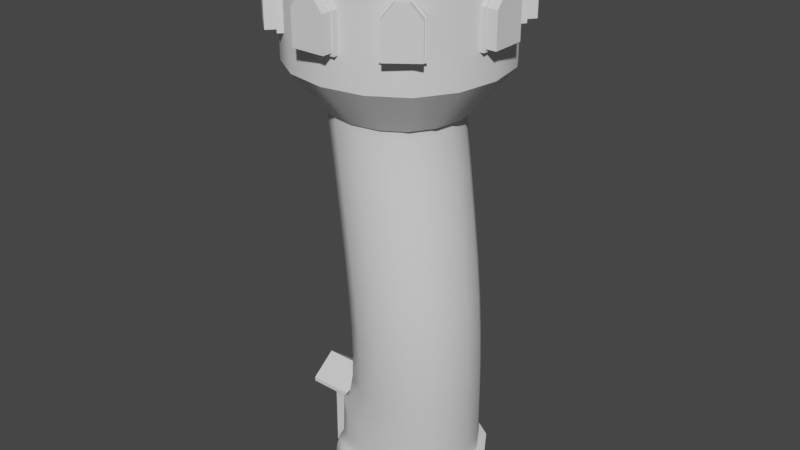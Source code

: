 # Source: wizard_tower.blend  (saved by Blender 2.82.7; exported with 4.5.12 LTS)
import bpy
from mathutils import Matrix  # noqa: F401  (used for matrix-valued properties, if any)

bpy.ops.wm.read_factory_settings(use_empty=True)
scene = bpy.context.scene
scene.name = 'Scene'

# ---- collections
col_tower = bpy.data.collections.new('Tower'); scene.collection.children.link(col_tower)
col_booleans = bpy.data.collections.new('Booleans'); scene.collection.children.link(col_booleans)

# ---- materials (node trees are filled in below, after node groups)
mat_material = bpy.data.materials.new('Material')
mat_material.alpha_threshold = 0.0
mat_material.use_transparent_shadow = False
mat_material.line_color = (0.0, 0.0, 0.0, 1.0)

# ---- node groups
ng_auto_smooth = bpy.data.node_groups.new('Auto Smooth', 'GeometryNodeTree')
_s = ng_auto_smooth.interface.new_socket(name='Geometry', in_out='OUTPUT', socket_type='NodeSocketGeometry')
_s = ng_auto_smooth.interface.new_socket(name='Geometry', in_out='INPUT', socket_type='NodeSocketGeometry')
_s = ng_auto_smooth.interface.new_socket(name='Angle', in_out='INPUT', socket_type='NodeSocketFloat')
_s.subtype = 'ANGLE'
_s.min_value = 0.0
_s.max_value = 3.142
ng_auto_smooth.is_modifier = True
_N = ng_auto_smooth.nodes; _L = ng_auto_smooth.links
n0 = _N.new('NodeGroupOutput'); n0.name = 'Group Output'; n0.location = (480, -100)
n1 = _N.new('NodeGroupInput'); n1.name = 'Group Input'; n1.location = (-420, -300)
n2 = _N.new('NodeGroupInput'); n2.name = 'Group Input.001'; n2.location = (-60, -100)
n3 = _N.new('GeometryNodeSetShadeSmooth'); n3.name = 'Set Shade Smooth'; n3.location = (120, -100)
n3.domain = 'EDGE'
n4 = _N.new('GeometryNodeSetShadeSmooth'); n4.name = 'Set Shade Smooth.001'; n4.location = (300, -100)
n5 = _N.new('GeometryNodeInputMeshEdgeAngle'); n5.name = 'Edge Angle'; n5.location = (-420, -220)
n6 = _N.new('GeometryNodeInputEdgeSmooth'); n6.name = 'Is Edge Smooth'; n6.location = (-60, -160)
n7 = _N.new('GeometryNodeInputShadeSmooth'); n7.name = 'Is Face Smooth'; n7.location = (-240, -340)
n8 = _N.new('FunctionNodeBooleanMath'); n8.name = 'Boolean Math'; n8.location = (-60, -220)
n9 = _N.new('FunctionNodeCompare'); n9.name = 'Compare'; n9.location = (-240, -180)
n9.operation = 'LESS_EQUAL'
_L.new(n5.outputs[0], n9.inputs[0])
_L.new(n4.outputs[0], n0.inputs[0])
_L.new(n1.outputs[1], n9.inputs[1])
_L.new(n9.outputs[0], n8.inputs[0])
_L.new(n7.outputs[0], n8.inputs[1])
_L.new(n2.outputs[0], n3.inputs[0])
_L.new(n6.outputs[0], n3.inputs[1])
_L.new(n3.outputs[0], n4.inputs[0])
_L.new(n8.outputs[0], n3.inputs[2])
n0.is_active_output = True

# ---- material node trees
mat_material.use_nodes = True; mat_material.node_tree.nodes.clear()
_N = mat_material.node_tree.nodes; _L = mat_material.node_tree.links
n0 = _N.new('ShaderNodeOutputMaterial'); n0.name = 'Material Output'; n0.location = (300, 300)
n1 = _N.new('ShaderNodeBsdfPrincipled'); n1.name = 'Principled BSDF'; n1.location = (10, 300)
n1.distribution = 'GGX'
n1.subsurface_method = 'BURLEY'
n1.inputs[2].default_value = 0.4
n1.inputs[3].default_value = 1.45
n1.inputs[27].default_value = (0.0, 0.0, 0.0, 1.0)
n1.inputs[28].default_value = 1.0
_L.new(n1.outputs[0], n0.inputs[0])
n0.is_active_output = True

# ---- world
world_world = bpy.data.worlds.new('World'); scene.world = world_world
world_world.use_nodes = True; world_world.node_tree.nodes.clear()
_N = world_world.node_tree.nodes; _L = world_world.node_tree.links
n0 = _N.new('ShaderNodeOutputWorld'); n0.name = 'World Output'; n0.location = (300, 300)
n1 = _N.new('ShaderNodeBackground'); n1.name = 'Background'; n1.location = (10, 300)
n1.inputs[0].default_value = (0.05088, 0.05088, 0.05088, 1.0)
_L.new(n1.outputs[0], n0.inputs[0])
n0.is_active_output = True
world_world.color = (0.05088, 0.05088, 0.05088)
world_world.use_sun_shadow = False
world_world.sun_shadow_jitter_overblur = 0.0

# ---- meshes
me_cube = bpy.data.meshes.new('Cube')
me_cube.from_pydata([(1.776, 1.776, 1.0), (2.0, 2.0, 0.0), (1.776, -1.776, 1.0), (2.0, -2.0, 0.0), (-1.776, 1.776, 1.0), (-2.0, 0.4283, 0.00945), (-1.776, -0.4301, 1.0), (-2.0, -0.481, -0.003068), (2.0, -2.0, 1.0), (-2.0, -0.481, 1.0), (2.0, 2.0, 1.0), (-2.0, 0.4283, 1.0), (1.209, -1.969, 10.5), (-2.344, -1.969, 10.5), (1.209, 1.583, 10.5), (-2.344, 1.583, 10.5), (2.182, 1.196, 5.748), (2.182, -2.356, 5.748), (-1.371, -2.356, 5.748), (-1.371, 1.196, 5.748), (1.209, -1.969, 10.92), (-2.344, -1.969, 10.92), (1.209, 1.583, 10.92), (-2.344, 1.583, 10.92), (1.872, -1.913, 2.115), (-1.681, 0.4284, 2.073), (1.872, 1.64, 2.115), (-1.681, -0.4611, 2.091), (-2.0, 2.0, 0.0), (-2.0, -2.0, 0.0), (-2.0, -2.0, 1.0), (-2.0, 2.0, 1.0), (-1.776, -1.776, 1.0), (-1.776, 0.4341, 1.0), (-1.681, 1.64, 2.527), (-1.681, -1.913, 2.527)], [], [(17, 16, 14, 12), (3, 8, 30, 29), (1, 10, 8, 3), (28, 31, 10, 1), (2, 32, 30, 8), (0, 2, 8, 10), (4, 0, 10, 31), (15, 13, 21, 23), (19, 18, 13, 15), (18, 17, 12, 13), (16, 19, 15, 14), (26, 34, 19, 16), (35, 24, 17, 18), (34, 35, 18, 19), (24, 26, 16, 17), (13, 12, 20, 21), (14, 15, 23, 22), (12, 14, 22, 20), (2, 0, 26, 24), (32, 2, 24, 35), (0, 4, 34, 26), (9, 7, 29, 30), (5, 11, 31, 28), (6, 9, 30, 32), (11, 33, 4, 31), (33, 25, 34, 4), (27, 6, 32, 35), (25, 27, 35, 34)])
me_cube.polygons.foreach_set('use_smooth', [True] * 28)
_k = {(1, 28): 1.0, (8, 30): 1.0, (8, 10): 1.0, (3, 29): 1.0, (10, 31): 1.0, (1, 3): 1.0, (2, 32): 1.0, (0, 2): 1.0, (0, 4): 1.0, (12, 13): 1.0, (12, 14): 1.0, (13, 15): 1.0, (14, 15): 1.0, (20, 21): 1.0, (20, 22): 1.0, (21, 23): 1.0, (22, 23): 1.0, (7, 9): 1.0, (5, 11): 1.0, (25, 33): 1.0, (6, 27): 1.0, (25, 27): 1.0, (7, 29): 1.0, (5, 28): 1.0, (25, 34): 1.0, (27, 35): 1.0}
me_cube.attributes.new('crease_edge', 'FLOAT', 'EDGE').data.foreach_set('value', [_k.get((min(e.vertices), max(e.vertices)), 0.0) for e in me_cube.edges])
_uv = me_cube.uv_layers.new(name='UVMap')
_uv.uv.foreach_set('vector', [0.639, 0.736, 0.639, 0.514, 0.639, 0.514, 0.639, 0.736, 0.375, 0.75, 0.625, 0.75, 0.625, 1.0, 0.375, 1.0, 0.375, 0.5, 0.625, 0.5, 0.625, 0.75, 0.375, 0.75, 0.375, 0.25, 0.625, 0.25, 0.625, 0.5, 0.375, 0.5, 0.639, 0.736, 0.861, 0.736, 0.875, 0.75, 0.625, 0.75, 0.639, 0.514, 0.639, 0.736, 0.625, 0.75, 0.625, 0.5, 0.861, 0.514, 0.639, 0.514, 0.625, 0.5, 0.875, 0.5, 0.861, 0.514, 0.861, 0.736, 0.861, 0.736, 0.861, 0.514, 0.861, 0.514, 0.861, 0.736, 0.861, 0.736, 0.861, 0.514, 0.861, 0.736, 0.639, 0.736, 0.639, 0.736, 0.861, 0.736, 0.639, 0.514, 0.861, 0.514, 0.861, 0.514, 0.639, 0.514, 0.639, 0.514, 0.861, 0.514, 0.861, 0.514, 0.639, 0.514, 0.861, 0.736, 0.639, 0.736, 0.639, 0.736, 0.861, 0.736, 0.861, 0.514, 0.861, 0.736, 0.861, 0.736, 0.861, 0.514, 0.639, 0.736, 0.639, 0.514, 0.639, 0.514, 0.639, 0.736, 0.861, 0.736, 0.639, 0.736, 0.639, 0.736, 0.861, 0.736, 0.639, 0.514, 0.861, 0.514, 0.861, 0.514, 0.639, 0.514, 0.639, 0.736, 0.639, 0.514, 0.639, 0.514, 0.639, 0.736, 0.639, 0.736, 0.639, 0.514, 0.639, 0.514, 0.639, 0.736, 0.861, 0.736, 0.639, 0.736, 0.639, 0.736, 0.861, 0.736, 0.639, 0.514, 0.861, 0.514, 0.861, 0.514, 0.639, 0.514, 0.625, 0.0, 0.375, 0.0, 0.375, 0.0, 0.625, 0.0, 0.375, 0.25, 0.625, 0.25, 0.625, 0.25, 0.375, 0.25, 0.861, 0.736, 0.875, 0.75, 0.875, 0.75, 0.861, 0.736, 0.875, 0.5, 0.861, 0.514, 0.861, 0.514, 0.875, 0.5, 0.861, 0.514, 0.861, 0.514, 0.861, 0.514, 0.861, 0.514, 0.861, 0.736, 0.861, 0.736, 0.861, 0.736, 0.861, 0.736, 0.861, 0.514, 0.861, 0.736, 0.861, 0.736, 0.861, 0.514])
me_cube.materials.append(mat_material)
me_cube.use_remesh_preserve_volume = False
me_cube.use_remesh_preserve_attributes = False
me_cube.use_mirror_vertex_groups = False
me_cube.update()
me_cube_001 = bpy.data.meshes.new('Cube.001')
me_cube_001.from_pydata([(-2.581, -0.51, 0.0), (-2.581, -0.51, 0.1), (-2.581, 0.51, 0.0), (-2.581, 0.51, 0.1), (1.0, -0.51, 0.0), (1.0, -0.51, 0.1), (1.0, 0.51, 0.0), (1.0, 0.51, 0.1), (-1.251, 0.51, 0.0), (-1.251, 0.51, 0.1), (-1.251, -0.51, 0.0), (-1.251, -0.51, 0.1), (1.0, -1.209, 0.1), (1.0, -1.209, 0.0), (-1.251, -1.209, 0.0), (-1.251, -1.209, 0.1), (-1.251, 1.224, 0.1), (1.0, 1.224, 0.1), (1.0, 1.224, 0.0), (-1.251, 1.224, 0.0)], [], [(0, 1, 3, 2), (8, 9, 16, 19), (6, 7, 5, 4), (10, 11, 1, 0), (8, 6, 4, 10), (9, 3, 1, 11), (7, 9, 11, 5), (2, 8, 10, 0), (10, 4, 13, 14), (2, 3, 9, 8), (13, 12, 15, 14), (5, 11, 15, 12), (4, 5, 12, 13), (11, 10, 14, 15), (19, 16, 17, 18), (7, 6, 18, 17), (9, 7, 17, 16), (6, 8, 19, 18)])
_uv = me_cube_001.uv_layers.new(name='UVMap')
_uv.uv.foreach_set('vector', [0.375, 0.0, 0.625, 0.0, 0.625, 0.25, 0.375, 0.25, 0.375, 0.3164, 0.625, 0.3164, 0.625, 0.3164, 0.375, 0.3164, 0.375, 0.5, 0.625, 0.5, 0.625, 0.75, 0.375, 0.75, 0.375, 0.9336, 0.625, 0.9336, 0.625, 1.0, 0.375, 1.0, 0.1914, 0.5, 0.375, 0.5, 0.375, 0.75, 0.1914, 0.75, 0.8086, 0.5, 0.875, 0.5, 0.875, 0.75, 0.8086, 0.75, 0.625, 0.5, 0.8086, 0.5, 0.8086, 0.75, 0.625, 0.75, 0.125, 0.5, 0.1914, 0.5, 0.1914, 0.75, 0.125, 0.75, 0.1914, 0.75, 0.375, 0.75, 0.375, 0.75, 0.1914, 0.75, 0.375, 0.25, 0.625, 0.25, 0.625, 0.3164, 0.375, 0.3164, 0.375, 0.75, 0.625, 0.75, 0.625, 0.9336, 0.375, 0.9336, 0.625, 0.75, 0.8086, 0.75, 0.8086, 0.75, 0.625, 0.75, 0.375, 0.75, 0.625, 0.75, 0.625, 0.75, 0.375, 0.75, 0.625, 0.9336, 0.375, 0.9336, 0.375, 0.9336, 0.625, 0.9336, 0.375, 0.3164, 0.625, 0.3164, 0.625, 0.5, 0.375, 0.5, 0.625, 0.5, 0.375, 0.5, 0.375, 0.5, 0.625, 0.5, 0.8086, 0.5, 0.625, 0.5, 0.625, 0.5, 0.8086, 0.5, 0.375, 0.5, 0.1914, 0.5, 0.1914, 0.5, 0.375, 0.5])
me_cube_001.use_remesh_fix_poles = True
me_cube_001.use_remesh_preserve_attributes = False
me_cube_001.use_mirror_vertex_groups = False
me_cube_001.update()
me_cube_002 = bpy.data.meshes.new('Cube.002')
me_cube_002.from_pydata([(-2.466, -0.3951, 0.1), (-2.466, 0.3951, 0.1), (0.8851, -0.51, 0.1), (-1.251, 0.51, 0.1), (-1.136, -0.3951, 0.1), (0.6427, -0.9942, 0.1), (-1.136, -1.095, 0.1), (-0.8433, 0.7633, 0.1), (0.5783, 0.9206, 0.1), (-2.581, -0.3618, 0.1071), (-2.581, 0.4025, 0.1071), (0.8851, 0.51, 0.1), (-1.251, -0.51, 0.1), (-1.136, 0.3951, 0.1), (-2.581, -0.3618, 2.009), (-2.581, 0.4025, 2.009), (-1.251, -0.51, 2.1), (-1.251, 0.51, 2.1), (-2.466, -0.3618, 2.009), (-2.466, 0.4025, 2.009), (0.8851, 0.51, 2.1), (0.8851, -0.51, 2.1), (-1.136, -0.3951, 2.1), (-1.136, 0.3951, 2.1), (0.6427, -0.9942, 2.1), (-1.136, -1.095, 2.1), (-0.8433, 0.7633, 2.1), (0.5783, 0.9206, 2.1), (0.8851, 0.51, 12.0), (0.8851, -0.51, 12.0), (-1.136, -0.3951, 12.0), (-1.136, 0.3951, 12.0), (0.6427, -0.9942, 12.0), (-1.136, -1.095, 12.0), (-0.8433, 0.7633, 12.0), (0.5783, 0.9206, 12.0), (-2.581, -0.51, 0.1), (-2.581, 0.51, 0.1), (-2.466, -0.3618, 0.1071), (-2.466, 0.4025, 0.1071), (-2.581, -0.51, 2.1), (-2.581, 0.51, 2.1), (-2.466, -0.3951, 2.1), (-2.466, 0.3951, 2.1)], [], [(7, 8, 27, 26), (3, 37, 41, 17), (2, 5, 24, 21), (6, 4, 22, 25), (36, 12, 16, 40), (5, 6, 25, 24), (42, 43, 41, 40), (22, 42, 40, 16), (43, 23, 17, 41), (13, 7, 26, 23), (11, 2, 21, 20), (8, 11, 20, 27), (4, 0, 42, 22), (1, 13, 23, 43), (25, 33, 32, 24), (27, 20, 28, 35), (27, 35, 34, 26), (22, 30, 33, 25), (20, 21, 29, 28), (23, 26, 34, 31), (24, 32, 29, 21), (22, 23, 31, 30), (9, 10, 37, 36), (39, 38, 0, 1), (14, 9, 36, 40), (15, 14, 40, 41), (18, 19, 43, 42), (10, 15, 41, 37), (19, 39, 1, 43), (38, 18, 42, 0), (18, 14, 15, 19), (19, 15, 10, 39), (39, 10, 9, 38), (38, 9, 14, 18)])
_uv = me_cube_002.uv_layers.new(name='UVMap')
_uv.uv.foreach_set('vector', [0.7992, 0.5, 0.6344, 0.5, 0.6344, 0.5, 0.7992, 0.5, 0.625, 0.3164, 0.625, 0.25, 0.625, 0.25, 0.625, 0.3164, 0.6344, 0.75, 0.6344, 0.75, 0.6344, 0.75, 0.6344, 0.75, 0.7992, 0.75, 0.7992, 0.75, 0.7992, 0.75, 0.7992, 0.75, 0.625, 1.0, 0.625, 0.9336, 0.625, 0.9336, 0.625, 1.0, 0.6344, 0.75, 0.7992, 0.75, 0.7992, 0.75, 0.6344, 0.75, 0.8693, 0.7218, 0.8693, 0.5282, 0.875, 0.5, 0.875, 0.75, 0.7992, 0.75, 0.8693, 0.7218, 0.875, 0.75, 0.8086, 0.75, 0.8693, 0.5282, 0.7992, 0.5, 0.8086, 0.5, 0.875, 0.5, 0.7992, 0.5, 0.7992, 0.5, 0.7992, 0.5, 0.7992, 0.5, 0.6344, 0.5, 0.6344, 0.75, 0.6344, 0.75, 0.6344, 0.5, 0.6344, 0.5, 0.6344, 0.5, 0.6344, 0.5, 0.6344, 0.5, 0.7992, 0.75, 0.8693, 0.7218, 0.8693, 0.7218, 0.7992, 0.75, 0.8693, 0.5282, 0.7992, 0.5, 0.7992, 0.5, 0.8693, 0.5282, 0.7992, 0.75, 0.7992, 0.75, 0.6344, 0.75, 0.6344, 0.75, 0.6344, 0.5, 0.6344, 0.5, 0.6344, 0.5, 0.6344, 0.5, 0.6344, 0.5, 0.6344, 0.5, 0.7992, 0.5, 0.7992, 0.5, 0.7992, 0.75, 0.7992, 0.75, 0.7992, 0.75, 0.7992, 0.75, 0.6344, 0.5, 0.6344, 0.75, 0.6344, 0.75, 0.6344, 0.5, 0.7992, 0.5, 0.7992, 0.5, 0.7992, 0.5, 0.7992, 0.5, 0.6344, 0.75, 0.6344, 0.75, 0.6344, 0.75, 0.6344, 0.75, 0.7992, 0.75, 0.7992, 0.5, 0.7992, 0.5, 0.7992, 0.75, 0.625, 0.02224, 0.625, 0.2278, 0.625, 0.25, 0.625, 0.0, 0.8693, 0.5504, 0.8693, 0.6996, 0.8693, 0.7218, 0.8693, 0.5282, 0.625, 0.02224, 0.625, 0.02224, 0.625, 0.0, 0.625, 0.0, 0.625, 0.2278, 0.625, 0.02224, 0.625, 0.0, 0.625, 0.25, 0.8693, 0.6996, 0.8693, 0.5504, 0.8693, 0.5282, 0.8693, 0.7218, 0.625, 0.2278, 0.625, 0.2278, 0.625, 0.25, 0.625, 0.25, 0.8693, 0.5504, 0.8693, 0.5504, 0.8693, 0.5282, 0.8693, 0.5282, 0.8693, 0.6996, 0.8693, 0.6996, 0.8693, 0.7218, 0.8693, 0.7218, 0.0, 0.0, 0.0, 0.0, 0.0, 0.0, 0.0, 0.0, 0.0, 0.0, 0.0, 0.0, 0.0, 0.0, 0.0, 0.0, 0.0, 0.0, 0.0, 0.0, 0.0, 0.0, 0.0, 0.0, 0.0, 0.0, 0.0, 0.0, 0.0, 0.0, 0.0, 0.0])
me_cube_002.use_remesh_fix_poles = True
me_cube_002.use_remesh_preserve_attributes = False
me_cube_002.use_mirror_vertex_groups = False
me_cube_002.update()
me_cube_003 = bpy.data.meshes.new('Cube.003')
me_cube_003.from_pydata([(-1.0, -0.7031, 0.0), (-1.0, -0.7031, 0.1176), (-1.0, 0.6668, 0.0), (-1.0, 0.6668, 0.1176), (1.0, -0.7031, 0.0), (1.0, -0.7031, 0.1176), (1.0, 0.6668, 0.0), (1.0, 0.6668, 0.1176), (-1.0, 0.0, 0.5342), (-1.0, 0.0, 0.6519), (1.0, 0.0, 0.5342), (1.0, 0.0, 0.6519)], [], [(8, 9, 3, 2), (2, 3, 7, 6), (10, 11, 5, 4), (4, 5, 1, 0), (8, 10, 4, 0), (11, 9, 1, 5), (7, 3, 9, 11), (2, 6, 10, 8), (6, 7, 11, 10), (0, 1, 9, 8)])
_uv = me_cube_003.uv_layers.new(name='UVMap')
_uv.uv.foreach_set('vector', [0.375, 0.125, 0.625, 0.125, 0.625, 0.25, 0.375, 0.25, 0.375, 0.25, 0.625, 0.25, 0.625, 0.5, 0.375, 0.5, 0.375, 0.625, 0.625, 0.625, 0.625, 0.75, 0.375, 0.75, 0.375, 0.75, 0.625, 0.75, 0.625, 1.0, 0.375, 1.0, 0.125, 0.625, 0.375, 0.625, 0.375, 0.75, 0.125, 0.75, 0.625, 0.625, 0.875, 0.625, 0.875, 0.75, 0.625, 0.75, 0.625, 0.5, 0.875, 0.5, 0.875, 0.625, 0.625, 0.625, 0.125, 0.5, 0.375, 0.5, 0.375, 0.625, 0.125, 0.625, 0.375, 0.5, 0.625, 0.5, 0.625, 0.625, 0.375, 0.625, 0.375, 0.0, 0.625, 0.0, 0.625, 0.125, 0.375, 0.125])
me_cube_003.use_remesh_fix_poles = True
me_cube_003.use_remesh_preserve_attributes = False
me_cube_003.use_mirror_vertex_groups = False
me_cube_003.update()
me_cube_005 = bpy.data.meshes.new('Cube.005')
me_cube_005.from_pydata([(-2.708, -2.714, 0.0), (-2.708, -2.714, 2.779), (-2.708, 2.714, 0.0), (-2.708, 2.714, 2.779), (2.719, -2.714, 0.0), (2.719, -2.714, 2.779), (2.719, 2.714, 0.0), (2.719, 2.714, 2.779), (-2.946, 2.977, -0.09005), (-2.946, -2.977, -0.09005), (-2.946, -2.977, 2.914), (-2.946, 2.977, 2.914), (3.008, 2.977, -0.09005), (3.008, 2.977, 2.914), (3.008, -2.977, 2.914), (3.008, -2.977, -0.09005), (-1.884, 1.915, -1.273), (-1.884, -1.915, -1.273), (1.946, 1.915, -1.273), (1.946, -1.915, -1.273)], [], [(0, 2, 3, 1), (2, 6, 7, 3), (6, 4, 5, 7), (4, 0, 1, 5), (4, 6, 2, 0), (9, 10, 11, 8), (8, 11, 13, 12), (12, 13, 14, 15), (15, 14, 10, 9), (12, 18, 16, 8), (1, 10, 14, 5), (3, 11, 10, 1), (5, 14, 13, 7), (7, 13, 11, 3), (19, 17, 16, 18), (8, 16, 17, 9), (15, 19, 18, 12), (9, 17, 19, 15)])
me_cube_005.polygons.foreach_set('use_smooth', [True] * 18)
_k = {(0, 2): 1.0, (1, 3): 1.0, (2, 6): 1.0, (3, 7): 1.0, (5, 7): 1.0, (0, 4): 1.0, (1, 5): 1.0, (4, 6): 1.0, (8, 9): 1.0, (10, 11): 1.0, (8, 12): 1.0, (11, 13): 1.0, (13, 14): 1.0, (9, 15): 1.0, (10, 14): 1.0, (12, 15): 1.0, (16, 17): 1.0, (16, 18): 1.0, (17, 19): 1.0, (18, 19): 1.0}
me_cube_005.attributes.new('crease_edge', 'FLOAT', 'EDGE').data.foreach_set('value', [_k.get((min(e.vertices), max(e.vertices)), 0.0) for e in me_cube_005.edges])
_uv = me_cube_005.uv_layers.new(name='UVMap')
_uv.uv.foreach_set('vector', [0.375, 0.0, 0.375, 0.25, 0.625, 0.25, 0.625, 0.0, 0.375, 0.25, 0.375, 0.5, 0.625, 0.5, 0.625, 0.25, 0.375, 0.5, 0.375, 0.75, 0.625, 0.75, 0.625, 0.5, 0.375, 0.75, 0.375, 1.0, 0.625, 1.0, 0.625, 0.75, 0.375, 0.75, 0.375, 0.5, 0.375, 0.25, 0.375, 1.0, 0.375, 0.0, 0.625, 0.0, 0.625, 0.25, 0.375, 0.25, 0.375, 0.25, 0.625, 0.25, 0.625, 0.5, 0.375, 0.5, 0.375, 0.5, 0.625, 0.5, 0.625, 0.75, 0.375, 0.75, 0.375, 0.75, 0.625, 0.75, 0.625, 1.0, 0.375, 1.0, 0.375, 0.5, 0.375, 0.5, 0.375, 0.25, 0.375, 0.25, 0.625, 1.0, 0.625, 1.0, 0.625, 0.75, 0.625, 0.75, 0.625, 0.25, 0.625, 0.25, 0.625, 0.0, 0.625, 0.0, 0.625, 0.75, 0.625, 0.75, 0.625, 0.5, 0.625, 0.5, 0.625, 0.5, 0.625, 0.5, 0.625, 0.25, 0.625, 0.25, 0.375, 0.75, 0.375, 1.0, 0.375, 0.25, 0.375, 0.5, 0.375, 0.25, 0.375, 0.25, 0.375, 0.0, 0.375, 0.0, 0.375, 0.75, 0.375, 0.75, 0.375, 0.5, 0.375, 0.5, 0.375, 1.0, 0.375, 1.0, 0.375, 0.75, 0.375, 0.75])
me_cube_005.use_remesh_fix_poles = True
me_cube_005.use_remesh_preserve_attributes = False
me_cube_005.use_mirror_vertex_groups = False
me_cube_005.update()
me_cube_006 = bpy.data.meshes.new('Cube.006')
me_cube_006.from_pydata([(-0.1209, 0.1168, 0.1168), (-0.1209, 0.1168, 0.9585), (-0.1209, 0.8832, 0.1168), (-0.1209, 1.0, 1.0), (0.3242, 0.0, 0.0), (0.3242, 0.0, 1.0), (0.3242, 1.0, 0.0), (0.3242, 1.0, 1.0), (-0.1209, 0.3805, 1.283), (-0.1209, 0.6195, 1.283), (0.3242, 0.6751, 1.4), (0.3242, 0.3249, 1.4), (-0.1209, 1.0, 0.0), (-0.1209, 0.0, 0.0), (-0.1209, 0.0, 1.0), (-0.1209, 0.8832, 0.9585), (-0.1209, 0.3249, 1.4), (-0.1209, 0.6751, 1.4), (0.3242, 0.1168, 0.9585), (0.3242, 0.8832, 0.9585), (0.3242, 0.8832, 0.1168), (0.3242, 0.1168, 0.1168), (0.3242, 0.3805, 1.283), (0.3242, 0.6195, 1.283)], [], [(8, 9, 23, 22), (12, 3, 7, 6), (10, 11, 22, 23), (4, 5, 14, 13), (12, 6, 4, 13), (7, 3, 17, 10), (10, 17, 16, 11), (10, 23, 19, 7), (1, 8, 22, 18), (14, 5, 11, 16), (0, 2, 12, 13), (1, 0, 13, 14), (2, 15, 3, 12), (9, 8, 16, 17), (15, 9, 17, 3), (8, 1, 14, 16), (11, 5, 18, 22), (5, 4, 21, 18), (0, 1, 18, 21), (9, 15, 19, 23), (15, 2, 20, 19), (2, 0, 21, 20), (6, 7, 19, 20), (4, 6, 20, 21)])
_uv = me_cube_006.uv_layers.new(name='UVMap')
_uv.uv.foreach_set('vector', [0.625, 0.06185, 0.625, 0.1882, 0.625, 0.1882, 0.625, 0.06185, 0.375, 0.25, 0.625, 0.25, 0.625, 0.5, 0.375, 0.5, 0.625, 0.5, 0.625, 0.75, 0.625, 0.06185, 0.625, 0.1882, 0.375, 0.75, 0.625, 0.75, 0.625, 1.0, 0.375, 1.0, 0.125, 0.5, 0.375, 0.5, 0.375, 0.75, 0.125, 0.75, 0.625, 0.5, 0.625, 0.25, 0.625, 0.25, 0.625, 0.5, 0.625, 0.5, 0.875, 0.5, 0.875, 0.75, 0.625, 0.75, 0.625, 0.5, 0.625, 0.1882, 0.625, 0.2161, 0.625, 0.5, 0.625, 0.03389, 0.625, 0.06185, 0.625, 0.06185, 0.625, 0.03389, 0.625, 1.0, 0.625, 0.75, 0.625, 0.75, 0.625, 1.0, 0.4042, 0.02919, 0.4042, 0.2208, 0.375, 0.25, 0.375, 0.0, 0.625, 0.03389, 0.4042, 0.02919, 0.375, 0.0, 0.625, 0.0, 0.4042, 0.2208, 0.625, 0.2161, 0.625, 0.25, 0.375, 0.25, 0.625, 0.1882, 0.625, 0.06185, 0.625, 0.0, 0.625, 0.25, 0.625, 0.2161, 0.625, 0.1882, 0.625, 0.25, 0.625, 0.25, 0.625, 0.06185, 0.625, 0.03389, 0.625, 0.0, 0.625, 0.0, 0.625, 0.75, 0.0, 0.0, 0.625, 0.03389, 0.625, 0.06185, 0.0, 0.0, 0.375, 0.75, 0.4042, 0.02919, 0.625, 0.03389, 0.4042, 0.02919, 0.625, 0.03389, 0.625, 0.03389, 0.4042, 0.02919, 0.625, 0.1882, 0.625, 0.2161, 0.625, 0.2161, 0.625, 0.1882, 0.625, 0.2161, 0.4042, 0.2208, 0.4042, 0.2208, 0.625, 0.2161, 0.4042, 0.2208, 0.4042, 0.02919, 0.4042, 0.02919, 0.4042, 0.2208, 0.375, 0.5, 0.625, 0.5, 0.625, 0.2161, 0.4042, 0.2208, 0.375, 0.75, 0.375, 0.5, 0.4042, 0.2208, 0.4042, 0.02919])
me_cube_006.use_remesh_fix_poles = True
me_cube_006.use_remesh_preserve_attributes = False
me_cube_006.use_mirror_vertex_groups = False
me_cube_006.update()
me_cube_007 = bpy.data.meshes.new('Cube.007')
me_cube_007.from_pydata([(-0.4813, -0.4813, -2.315), (-0.4813, -0.4813, 0.4813), (-0.4813, 0.4813, -2.315), (-0.4813, 0.4813, 0.4813), (0.4813, -0.4813, -2.315), (0.4813, -0.4813, 0.4813), (0.4813, 0.4813, -2.315), (0.4813, 0.4813, 0.4813)], [], [(0, 1, 3, 2), (2, 3, 7, 6), (6, 7, 5, 4), (4, 5, 1, 0), (2, 6, 4, 0), (7, 3, 1, 5)])
_uv = me_cube_007.uv_layers.new(name='UVMap')
_uv.uv.foreach_set('vector', [0.375, 0.0, 0.625, 0.0, 0.625, 0.25, 0.375, 0.25, 0.375, 0.25, 0.625, 0.25, 0.625, 0.5, 0.375, 0.5, 0.375, 0.5, 0.625, 0.5, 0.625, 0.75, 0.375, 0.75, 0.375, 0.75, 0.625, 0.75, 0.625, 1.0, 0.375, 1.0, 0.125, 0.5, 0.375, 0.5, 0.375, 0.75, 0.125, 0.75, 0.625, 0.5, 0.875, 0.5, 0.875, 0.75, 0.625, 0.75])
me_cube_007.use_remesh_fix_poles = True
me_cube_007.use_remesh_preserve_attributes = False
me_cube_007.use_mirror_vertex_groups = False
me_cube_007.update()
me_cube_008 = bpy.data.meshes.new('Cube.008')
me_cube_008.from_pydata([(-0.3956, 0.9506, 0.9791), (0.7485, 0.04902, 0.07995), (0.7485, 0.04902, 0.9791), (0.7485, 0.9482, 0.07995), (0.7485, 0.9482, 0.9791), (0.7485, 0.656, 1.338), (0.7485, 0.3412, 1.338), (-0.3956, 0.9506, 0.07995), (-0.3956, 0.0514, 0.07995), (-0.3956, 0.0514, 0.9791), (-0.3956, 0.3436, 1.338), (-0.3956, 0.6584, 1.338)], [], [(7, 0, 4, 3), (3, 4, 2, 1), (1, 2, 9, 8), (7, 3, 1, 8), (4, 0, 11, 5), (5, 11, 10, 6), (2, 4, 5, 6), (9, 2, 6, 10), (11, 0, 9, 10), (7, 8, 9, 0)])
_uv = me_cube_008.uv_layers.new(name='UVMap')
_uv.uv.foreach_set('vector', [0.375, 0.25, 0.625, 0.25, 0.625, 0.5, 0.375, 0.5, 0.375, 0.5, 0.625, 0.5, 0.625, 0.75, 0.375, 0.75, 0.375, 0.75, 0.625, 0.75, 0.625, 1.0, 0.375, 1.0, 0.125, 0.5, 0.375, 0.5, 0.375, 0.75, 0.125, 0.75, 0.625, 0.5, 0.625, 0.25, 0.625, 0.25, 0.625, 0.5, 0.625, 0.5, 0.875, 0.5, 0.875, 0.75, 0.625, 0.75, 0.625, 0.75, 0.625, 0.5, 0.625, 0.5, 0.625, 0.75, 0.625, 1.0, 0.625, 0.75, 0.625, 0.75, 0.625, 1.0, 0.625, 0.25, 0.625, 0.25, 0.625, 1.0, 0.625, 1.0, 0.375, 0.25, 0.375, 1.0, 0.625, 1.0, 0.625, 0.25])
me_cube_008.use_remesh_fix_poles = True
me_cube_008.use_remesh_preserve_attributes = False
me_cube_008.use_mirror_vertex_groups = False
me_cube_008.update()

# ---- objects
ob_tower = bpy.data.objects.new('Tower', me_cube)
ob_cube_001 = bpy.data.objects.new('Cube.001', me_cube_001)
ob_cube_002 = bpy.data.objects.new('Cube.002', me_cube_002)
ob_cube_003 = bpy.data.objects.new('Cube.003', me_cube_003)
ob_tower_room = bpy.data.objects.new('Tower Room', me_cube_005)
ob_window_002 = bpy.data.objects.new('Window.002', me_cube_006)
ob_window = bpy.data.objects.new('Window', me_cube_006)
ob_window_004 = bpy.data.objects.new('Window.004', me_cube_006)
ob_window_003 = bpy.data.objects.new('Window.003', me_cube_006)
ob_window_005 = bpy.data.objects.new('Window.005', me_cube_006)
ob_window_006 = bpy.data.objects.new('Window.006', me_cube_006)
ob_window_007 = bpy.data.objects.new('Window.007', me_cube_006)
ob_window_001 = bpy.data.objects.new('Window.001', me_cube_006)
ob_trapdoor_boolean = bpy.data.objects.new('Trapdoor Boolean', me_cube_007)
ob_window_boolean = bpy.data.objects.new('Window Boolean', me_cube_008)
ob_window_boolean_001 = bpy.data.objects.new('Window Boolean.001', me_cube_008)
ob_window_boolean_002 = bpy.data.objects.new('Window Boolean.002', me_cube_008)
ob_window_boolean_003 = bpy.data.objects.new('Window Boolean.003', me_cube_008)
ob_window_boolean_004 = bpy.data.objects.new('Window Boolean.004', me_cube_008)
ob_window_boolean_005 = bpy.data.objects.new('Window Boolean.005', me_cube_008)
ob_window_boolean_006 = bpy.data.objects.new('Window Boolean.006', me_cube_008)
ob_window_boolean_007 = bpy.data.objects.new('Window Boolean.007', me_cube_008)

# ---- transforms, parenting, visibility, modifiers, constraints
ob_tower.location = (0.0, 0.0, 0.0)
ob_tower.lock_rotations_4d = False
ob_tower.empty_display_type = 'ARROWS'
ob_tower.lineart.crease_threshold = 0.0
_m = ob_tower.modifiers.new('Subdivision', 'SUBSURF')
_m.uv_smooth = 'PRESERVE_CORNERS'
_m.levels = 2
_m.show_only_control_edges = False
_m = ob_tower.modifiers.new('Auto Smooth', 'NODES')
_m.node_group = ng_auto_smooth
_gi = [s.identifier for s in ng_auto_smooth.interface.items_tree if s.item_type == 'SOCKET' and s.in_out == 'INPUT']
_m[_gi[1]] = 0.5236  # Angle
ob_cube_001.location = (0.0, 0.0, 0.0)
ob_cube_001.lineart.crease_threshold = 0.0
ob_cube_002.location = (0.0, 0.0, 0.0)
ob_cube_002.lineart.crease_threshold = 0.0
ob_cube_003.location = (-2.22, 0.0, 1.847)
ob_cube_003.lineart.crease_threshold = 0.0
ob_tower_room.location = (-0.5828, -0.1121, 12.0)
ob_tower_room.lineart.crease_threshold = 0.0
_m = ob_tower_room.modifiers.new('Subdivision', 'SUBSURF')
_m.uv_smooth = 'PRESERVE_CORNERS'
_m.levels = 2
_m.show_only_control_edges = False
_m = ob_tower_room.modifiers.new('Boolean', 'BOOLEAN')
_m.object = ob_trapdoor_boolean
_m.solver = 'FAST'
_m = ob_tower_room.modifiers.new('Boolean.001', 'BOOLEAN')
_m.object = ob_window_boolean
_m.solver = 'FAST'
_m = ob_tower_room.modifiers.new('Boolean.002', 'BOOLEAN')
_m.object = ob_window_boolean_002
_m.solver = 'FAST'
_m = ob_tower_room.modifiers.new('Boolean.003', 'BOOLEAN')
_m.object = ob_window_boolean_001
_m.solver = 'FAST'
_m = ob_tower_room.modifiers.new('Boolean.004', 'BOOLEAN')
_m.object = ob_window_boolean_003
_m.solver = 'FAST'
_m = ob_tower_room.modifiers.new('Boolean.005', 'BOOLEAN')
_m.object = ob_window_boolean_004
_m.solver = 'FAST'
_m = ob_tower_room.modifiers.new('Boolean.006', 'BOOLEAN')
_m.object = ob_window_boolean_005
_m.solver = 'FAST'
_m = ob_tower_room.modifiers.new('Boolean.007', 'BOOLEAN')
_m.object = ob_window_boolean_006
_m.solver = 'FAST'
_m = ob_tower_room.modifiers.new('Boolean.008', 'BOOLEAN')
_m.object = ob_window_boolean_007
_m.solver = 'FAST'
_m = ob_tower_room.modifiers.new('Auto Smooth', 'NODES')
_m.node_group = ng_auto_smooth
_gi = [s.identifier for s in ng_auto_smooth.interface.items_tree if s.item_type == 'SOCKET' and s.in_out == 'INPUT']
_m[_gi[1]] = 0.5236  # Angle
ob_window_002.location = (-3.256, -0.6201, 12.7)
ob_window_002.lineart.crease_threshold = 0.0
ob_window.location = (-2.852, 1.45, 12.7)
ob_window.rotation_euler = (0.0, -0.0, -0.7778)
ob_window.lineart.crease_threshold = 0.0
ob_window_004.location = (-0.0716, -2.78, 12.7)
ob_window_004.rotation_euler = (0.0, -0.0, 1.571)
ob_window_004.lineart.crease_threshold = 0.0
ob_window_003.location = (-2.098, -2.408, 12.7)
ob_window_003.rotation_euler = (0.0, -0.0, 0.8535)
ob_window_003.lineart.crease_threshold = 0.0
ob_window_005.location = (1.618, -1.867, 12.7)
ob_window_005.rotation_euler = (0.0, -0.0, 2.215)
ob_window_005.lineart.crease_threshold = 0.0
ob_window_006.location = (2.09, 0.3379, 12.7)
ob_window_006.rotation_euler = (0.0, -0.0, 3.149)
ob_window_006.lineart.crease_threshold = 0.0
ob_window_007.location = (0.7939, 2.212, 12.7)
ob_window_007.rotation_euler = (0.0, -0.0, 4.11)
ob_window_007.lineart.crease_threshold = 0.0
ob_window_001.location = (-1.084, 2.563, 12.7)
ob_window_001.rotation_euler = (0.0, -0.0, 4.716)
ob_window_001.lineart.crease_threshold = 0.0
ob_trapdoor_boolean.parent = ob_tower_room
ob_trapdoor_boolean.location = (0.9654, 0.1163, -0.0469)
ob_trapdoor_boolean.lineart.crease_threshold = 0.0
ob_window_boolean.parent = ob_window_002
ob_window_boolean.location = (0.0, 0.0, 0.0)
ob_window_boolean.lineart.crease_threshold = 0.0
ob_window_boolean_001.parent = ob_window
ob_window_boolean_001.location = (0.0, 0.0, 0.0)
ob_window_boolean_001.lineart.crease_threshold = 0.0
ob_window_boolean_002.parent = ob_window_001
ob_window_boolean_002.location = (0.0, 0.0, 0.0)
ob_window_boolean_002.lineart.crease_threshold = 0.0
ob_window_boolean_003.parent = ob_window_007
ob_window_boolean_003.location = (0.0, 0.0, 0.0)
ob_window_boolean_003.lineart.crease_threshold = 0.0
ob_window_boolean_004.parent = ob_window_006
ob_window_boolean_004.location = (0.0, 0.0, 0.0)
ob_window_boolean_004.lineart.crease_threshold = 0.0
ob_window_boolean_005.parent = ob_window_005
ob_window_boolean_005.location = (0.0, 0.0, 0.0)
ob_window_boolean_005.lineart.crease_threshold = 0.0
ob_window_boolean_006.parent = ob_window_004
ob_window_boolean_006.location = (0.0, 0.0, 0.0)
ob_window_boolean_006.lineart.crease_threshold = 0.0
ob_window_boolean_007.parent = ob_window_003
ob_window_boolean_007.location = (0.0, 0.0, 0.0)
ob_window_boolean_007.lineart.crease_threshold = 0.0

# ---- collection membership
col_tower.objects.link(ob_tower)
col_tower.objects.link(ob_cube_001)
col_tower.objects.link(ob_cube_002)
col_tower.objects.link(ob_cube_003)
col_tower.objects.link(ob_tower_room)
col_tower.objects.link(ob_window_002)
col_tower.objects.link(ob_window)
col_tower.objects.link(ob_window_004)
col_tower.objects.link(ob_window_003)
col_tower.objects.link(ob_window_005)
col_tower.objects.link(ob_window_006)
col_tower.objects.link(ob_window_007)
col_tower.objects.link(ob_window_001)
col_booleans.objects.link(ob_trapdoor_boolean)
col_booleans.objects.link(ob_window_boolean)
col_booleans.objects.link(ob_window_boolean_001)
col_booleans.objects.link(ob_window_boolean_002)
col_booleans.objects.link(ob_window_boolean_003)
col_booleans.objects.link(ob_window_boolean_004)
col_booleans.objects.link(ob_window_boolean_005)
col_booleans.objects.link(ob_window_boolean_006)
col_booleans.objects.link(ob_window_boolean_007)

# ---- scene / render settings (as saved in the file)
scene.frame_start = 1; scene.frame_end = 250; scene.frame_set(1)
scene.render.engine = 'BLENDER_EEVEE_NEXT'
scene.cycles.use_denoising = False
scene.cycles.samples = 128
scene.cycles.sampling_pattern = 'TABULATED_SOBOL'
scene.cycles.use_adaptive_sampling = False
scene.cycles.use_light_tree = False
scene.view_settings.view_transform = 'Filmic'
bpy.context.view_layer.update()

# ---- added for rendering (the .blend has no active camera and no usable light): camera, sun
cam_auto = bpy.data.cameras.new('AutoCamera')
cam_auto.lens = 50.0
cam_auto.sensor_width = 36.0
cam_auto.clip_end = 1000.0
ob_auto_camera = bpy.data.objects.new('AutoCamera', cam_auto)
scene.collection.objects.link(ob_auto_camera)
ob_auto_camera.location = (15.3903, -19.271, 20.2316)
ob_auto_camera.rotation_euler = (1.09748, -7.21219e-08, 0.694738)
scene.camera = ob_auto_camera
light_auto_sun = bpy.data.lights.new('AutoSun', 'SUN')
light_auto_sun.energy = 3.0
light_auto_sun.angle = 0.0523599
ob_auto_sun = bpy.data.objects.new('AutoSun', light_auto_sun)
scene.collection.objects.link(ob_auto_sun)
ob_auto_sun.rotation_euler = (0.872665, 0.174533, 0.523599)
bpy.context.view_layer.update()
